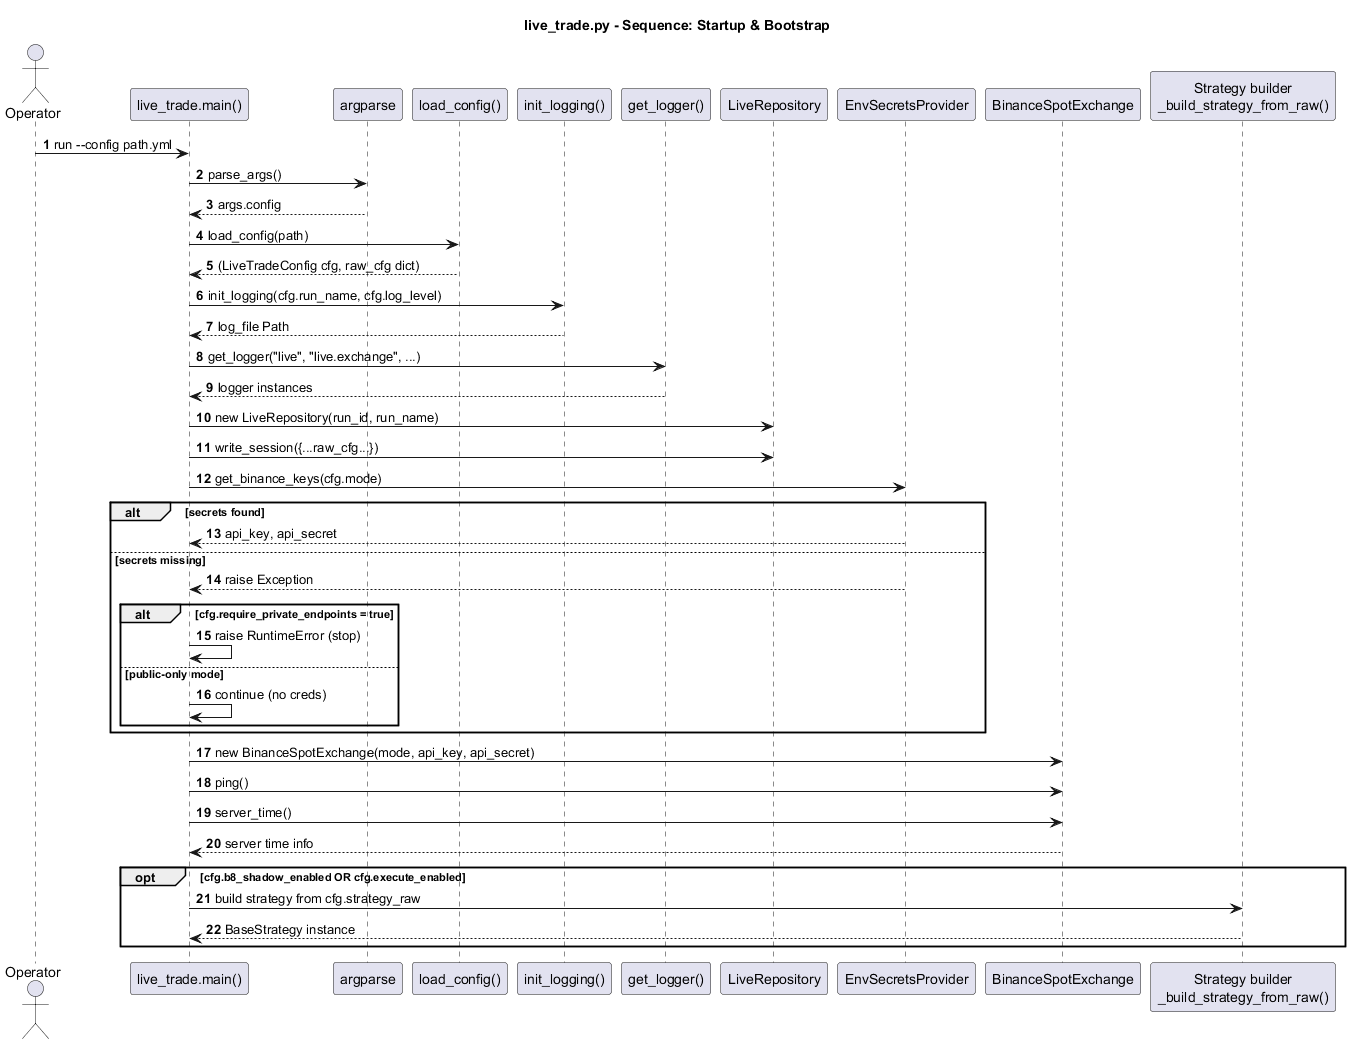

The diagram above was rendered by PlantUML. Its source (embedded in the PNG):
@startuml
title live_trade.py - Sequence: Startup & Bootstrap
autonumber
actor Operator
participant "live_trade.main()" as Main
participant "argparse" as Argparse
participant "load_config()" as LoadConfig
participant "init_logging()" as InitLogging
participant "get_logger()" as GetLogger
participant "LiveRepository" as Repo
participant "EnvSecretsProvider" as Secrets
participant "BinanceSpotExchange" as Exchange
participant "Strategy builder\n_build_strategy_from_raw()" as StratBuilder

Operator -> Main : run --config path.yml
Main -> Argparse : parse_args()
Argparse --> Main : args.config

Main -> LoadConfig : load_config(path)
LoadConfig --> Main : (LiveTradeConfig cfg, raw_cfg dict)

Main -> InitLogging : init_logging(cfg.run_name, cfg.log_level)
InitLogging --> Main : log_file Path

Main -> GetLogger : get_logger("live", "live.exchange", ...)
GetLogger --> Main : logger instances

Main -> Repo : new LiveRepository(run_id, run_name)
Main -> Repo : write_session({...raw_cfg...})

Main -> Secrets : get_binance_keys(cfg.mode)
alt secrets found
  Secrets --> Main : api_key, api_secret
else secrets missing
  Secrets --> Main : raise Exception
  alt cfg.require_private_endpoints = true
    Main -> Main : raise RuntimeError (stop)
  else public-only mode
    Main -> Main : continue (no creds)
  end
end

Main -> Exchange : new BinanceSpotExchange(mode, api_key, api_secret)
Main -> Exchange : ping()
Main -> Exchange : server_time()
Exchange --> Main : server time info

opt cfg.b8_shadow_enabled OR cfg.execute_enabled
  Main -> StratBuilder : build strategy from cfg.strategy_raw
  StratBuilder --> Main : BaseStrategy instance
end
@enduml